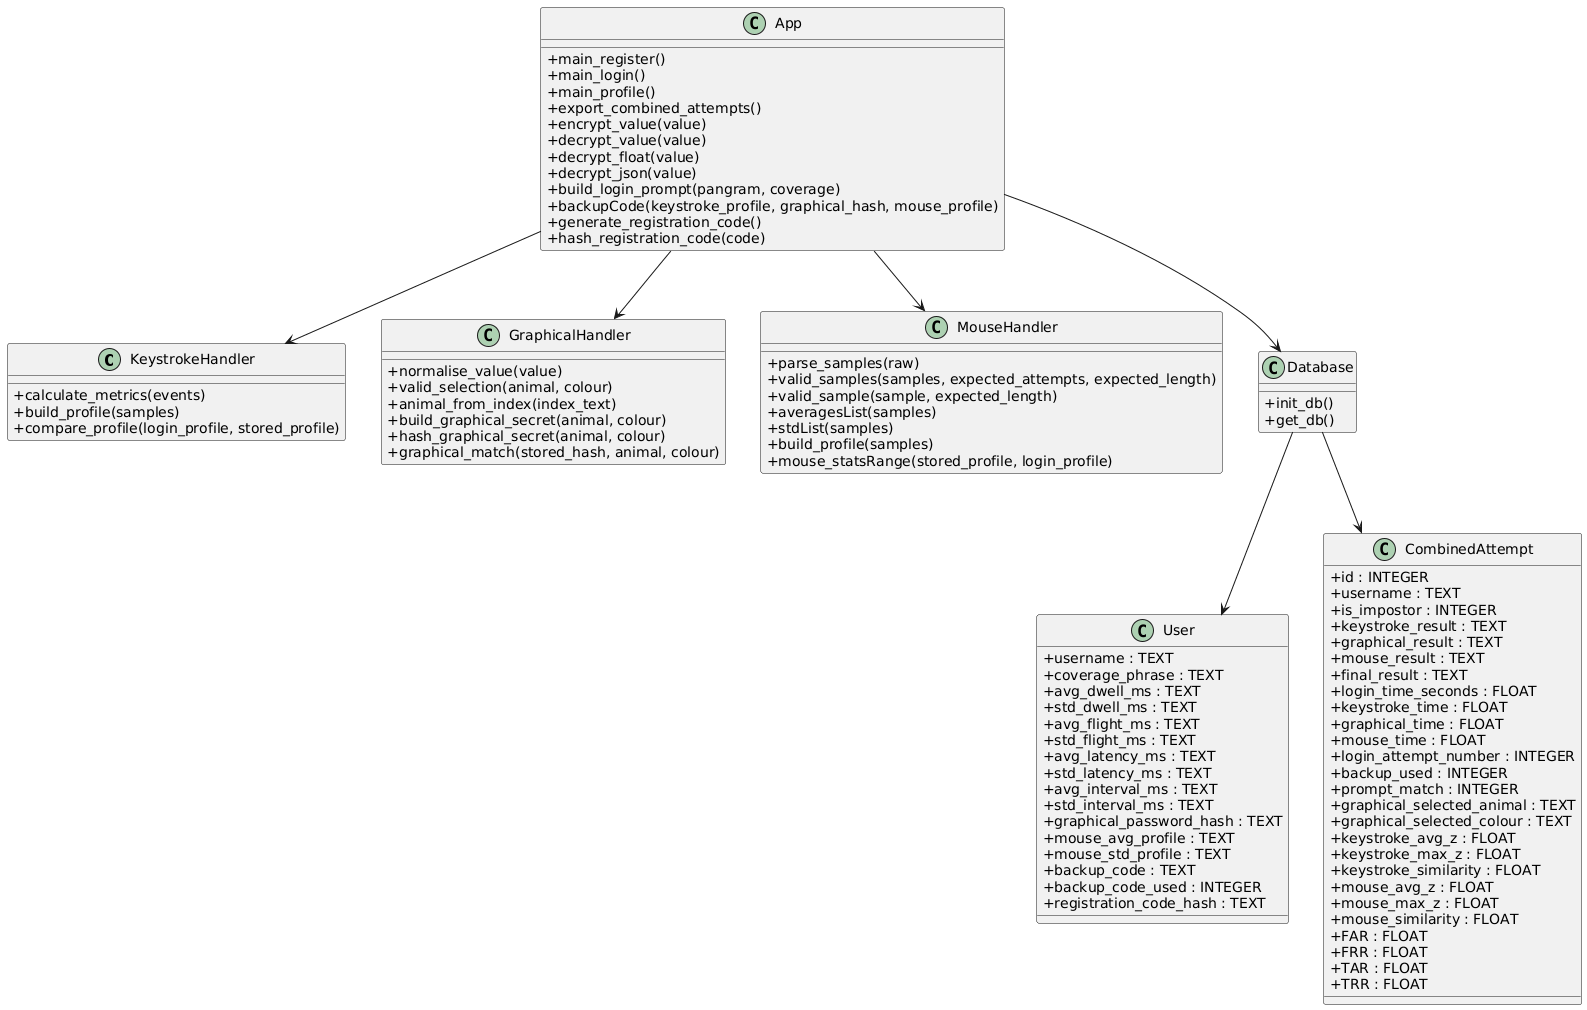

The diagram above was rendered by PlantUML. Its source (embedded in the PNG):
@startuml
skinparam classAttributeIconSize 0

class KeystrokeHandler {
  +calculate_metrics(events)
  +build_profile(samples)
  +compare_profile(login_profile, stored_profile)
}

class GraphicalHandler {
  +normalise_value(value)
  +valid_selection(animal, colour)
  +animal_from_index(index_text)
  +build_graphical_secret(animal, colour)
  +hash_graphical_secret(animal, colour)
  +graphical_match(stored_hash, animal, colour)
}

class MouseHandler {
  +parse_samples(raw)
  +valid_samples(samples, expected_attempts, expected_length)
  +valid_sample(sample, expected_length)
  +averagesList(samples)
  +stdList(samples)
  +build_profile(samples)
  +mouse_statsRange(stored_profile, login_profile)
}

class App {
  +main_register()
  +main_login()
  +main_profile()
  +export_combined_attempts()
  +encrypt_value(value)
  +decrypt_value(value)
  +decrypt_float(value)
  +decrypt_json(value)
  +build_login_prompt(pangram, coverage)
  +backupCode(keystroke_profile, graphical_hash, mouse_profile)
  +generate_registration_code()
  +hash_registration_code(code)
}

class Database {
  +init_db()
  +get_db()
}

class User {
  +username : TEXT
  +coverage_phrase : TEXT
  +avg_dwell_ms : TEXT
  +std_dwell_ms : TEXT
  +avg_flight_ms : TEXT
  +std_flight_ms : TEXT
  +avg_latency_ms : TEXT
  +std_latency_ms : TEXT
  +avg_interval_ms : TEXT
  +std_interval_ms : TEXT
  +graphical_password_hash : TEXT
  +mouse_avg_profile : TEXT
  +mouse_std_profile : TEXT
  +backup_code : TEXT
  +backup_code_used : INTEGER
  +registration_code_hash : TEXT
}

class CombinedAttempt {
  +id : INTEGER
  +username : TEXT
  +is_impostor : INTEGER
  +keystroke_result : TEXT
  +graphical_result : TEXT
  +mouse_result : TEXT
  +final_result : TEXT
  +login_time_seconds : FLOAT
  +keystroke_time : FLOAT
  +graphical_time : FLOAT
  +mouse_time : FLOAT
  +login_attempt_number : INTEGER
  +backup_used : INTEGER
  +prompt_match : INTEGER
  +graphical_selected_animal : TEXT
  +graphical_selected_colour : TEXT
  +keystroke_avg_z : FLOAT
  +keystroke_max_z : FLOAT
  +keystroke_similarity : FLOAT
  +mouse_avg_z : FLOAT
  +mouse_max_z : FLOAT
  +mouse_similarity : FLOAT
  +FAR : FLOAT
  +FRR : FLOAT
  +TAR : FLOAT
  +TRR : FLOAT
}

App --> KeystrokeHandler
App --> GraphicalHandler
App --> MouseHandler
App --> Database
Database --> User
Database --> CombinedAttempt
@enduml